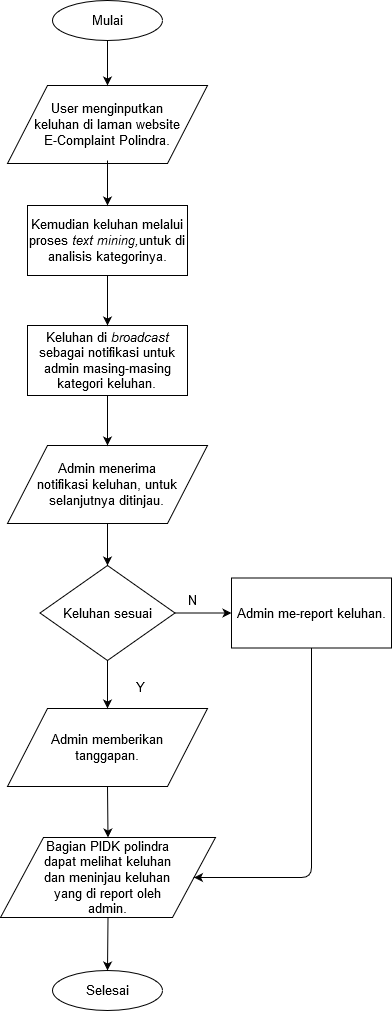

The diagram above was exported from draw.io. Its source (the exported page's mxGraphModel, read from the mxfile embedded in the PNG):
<mxGraphModel dx="1027" dy="555" grid="1" gridSize="10" guides="1" tooltips="1" connect="1" arrows="1" fold="1" page="1" pageScale="1" pageWidth="827" pageHeight="1169" math="0" shadow="0">
  <root>
    <mxCell id="0" />
    <mxCell id="1" parent="0" />
    <mxCell id="FB9GjAgGV4abVlwipQxa-3" value="&lt;span style=&quot;font-size: 13px;&quot;&gt;Mulai&lt;/span&gt;" style="ellipse;whiteSpace=wrap;html=1;fontSize=13;fontStyle=0" vertex="1" parent="1">
      <mxGeometry x="340" y="20" width="110" height="40" as="geometry" />
    </mxCell>
    <mxCell id="FB9GjAgGV4abVlwipQxa-6" value="Kemudian keluhan melalui proses &lt;i style=&quot;font-size: 13px;&quot;&gt;text mining,&lt;/i&gt;untuk di analisis kategorinya." style="rounded=0;whiteSpace=wrap;html=1;fontSize=13;" vertex="1" parent="1">
      <mxGeometry x="315" y="225" width="160" height="70" as="geometry" />
    </mxCell>
    <mxCell id="FB9GjAgGV4abVlwipQxa-7" value="&lt;div style=&quot;font-size: 13px&quot;&gt;User menginputkan&lt;/div&gt;&lt;div style=&quot;font-size: 13px&quot;&gt; keluhan di laman website E-Complaint Polindra.&lt;/div&gt;" style="shape=parallelogram;perimeter=parallelogramPerimeter;whiteSpace=wrap;html=1;fontSize=13;" vertex="1" parent="1">
      <mxGeometry x="295" y="105" width="200" height="78" as="geometry" />
    </mxCell>
    <mxCell id="FB9GjAgGV4abVlwipQxa-8" value="" style="endArrow=classic;html=1;exitX=0.5;exitY=1;exitDx=0;exitDy=0;entryX=0.5;entryY=0;entryDx=0;entryDy=0;" edge="1" parent="1" source="FB9GjAgGV4abVlwipQxa-3" target="FB9GjAgGV4abVlwipQxa-7">
      <mxGeometry width="50" height="50" relative="1" as="geometry">
        <mxPoint x="390" y="310" as="sourcePoint" />
        <mxPoint x="440" y="260" as="targetPoint" />
      </mxGeometry>
    </mxCell>
    <mxCell id="FB9GjAgGV4abVlwipQxa-9" value="" style="endArrow=classic;html=1;entryX=0.5;entryY=0;entryDx=0;entryDy=0;" edge="1" parent="1" target="FB9GjAgGV4abVlwipQxa-6">
      <mxGeometry width="50" height="50" relative="1" as="geometry">
        <mxPoint x="395" y="180" as="sourcePoint" />
        <mxPoint x="405" y="115" as="targetPoint" />
      </mxGeometry>
    </mxCell>
    <mxCell id="FB9GjAgGV4abVlwipQxa-11" value="Keluhan di&lt;i style=&quot;font-size: 13px;&quot;&gt; broadcast &lt;/i&gt;sebagai notifikasi untuk admin masing-masing kategori keluhan.&lt;br style=&quot;font-size: 13px;&quot;&gt;&lt;i style=&quot;font-size: 13px;&quot;&gt;&lt;/i&gt;" style="rounded=0;whiteSpace=wrap;html=1;fontSize=13;" vertex="1" parent="1">
      <mxGeometry x="315" y="345" width="160" height="70" as="geometry" />
    </mxCell>
    <mxCell id="FB9GjAgGV4abVlwipQxa-12" value="" style="endArrow=classic;html=1;entryX=0.5;entryY=0;entryDx=0;entryDy=0;exitX=0.5;exitY=1;exitDx=0;exitDy=0;" edge="1" parent="1" source="FB9GjAgGV4abVlwipQxa-6" target="FB9GjAgGV4abVlwipQxa-11">
      <mxGeometry width="50" height="50" relative="1" as="geometry">
        <mxPoint x="405" y="190" as="sourcePoint" />
        <mxPoint x="405" y="235" as="targetPoint" />
      </mxGeometry>
    </mxCell>
    <mxCell id="FB9GjAgGV4abVlwipQxa-14" value="&lt;div&gt;Admin menerima&lt;/div&gt;&lt;div&gt; notifikasi keluhan, untuk &lt;br&gt;&lt;/div&gt;&lt;div&gt;selanjutnya ditinjau.&lt;/div&gt;" style="shape=parallelogram;perimeter=parallelogramPerimeter;whiteSpace=wrap;html=1;fontSize=13;" vertex="1" parent="1">
      <mxGeometry x="295" y="465" width="200" height="78" as="geometry" />
    </mxCell>
    <mxCell id="FB9GjAgGV4abVlwipQxa-15" value="" style="endArrow=classic;html=1;entryX=0.5;entryY=0;entryDx=0;entryDy=0;exitX=0.5;exitY=1;exitDx=0;exitDy=0;" edge="1" parent="1" source="FB9GjAgGV4abVlwipQxa-11" target="FB9GjAgGV4abVlwipQxa-14">
      <mxGeometry width="50" height="50" relative="1" as="geometry">
        <mxPoint x="405" y="305" as="sourcePoint" />
        <mxPoint x="405" y="355" as="targetPoint" />
      </mxGeometry>
    </mxCell>
    <mxCell id="FB9GjAgGV4abVlwipQxa-16" value="Keluhan sesuai" style="rhombus;whiteSpace=wrap;html=1;fontSize=13;" vertex="1" parent="1">
      <mxGeometry x="327.5" y="585" width="135" height="95" as="geometry" />
    </mxCell>
    <mxCell id="FB9GjAgGV4abVlwipQxa-17" value="" style="endArrow=classic;html=1;entryX=0.5;entryY=0;entryDx=0;entryDy=0;exitX=0.5;exitY=1;exitDx=0;exitDy=0;" edge="1" parent="1" source="FB9GjAgGV4abVlwipQxa-14" target="FB9GjAgGV4abVlwipQxa-16">
      <mxGeometry width="50" height="50" relative="1" as="geometry">
        <mxPoint x="405" y="425" as="sourcePoint" />
        <mxPoint x="405" y="475" as="targetPoint" />
      </mxGeometry>
    </mxCell>
    <mxCell id="FB9GjAgGV4abVlwipQxa-18" value="&lt;div&gt;Admin memberikan &lt;br&gt;&lt;/div&gt;&lt;div&gt;tanggapan.&lt;/div&gt;" style="shape=parallelogram;perimeter=parallelogramPerimeter;whiteSpace=wrap;html=1;fontSize=13;" vertex="1" parent="1">
      <mxGeometry x="295" y="728" width="200" height="78" as="geometry" />
    </mxCell>
    <mxCell id="FB9GjAgGV4abVlwipQxa-19" value="" style="endArrow=classic;html=1;entryX=0.5;entryY=0;entryDx=0;entryDy=0;exitX=0.5;exitY=1;exitDx=0;exitDy=0;" edge="1" parent="1" source="FB9GjAgGV4abVlwipQxa-16" target="FB9GjAgGV4abVlwipQxa-18">
      <mxGeometry width="50" height="50" relative="1" as="geometry">
        <mxPoint x="405" y="553" as="sourcePoint" />
        <mxPoint x="405" y="595" as="targetPoint" />
      </mxGeometry>
    </mxCell>
    <mxCell id="FB9GjAgGV4abVlwipQxa-23" value="Y" style="text;html=1;align=center;verticalAlign=middle;resizable=0;points=[];autosize=1;fontSize=13;" vertex="1" parent="1">
      <mxGeometry x="418" y="697" width="20" height="20" as="geometry" />
    </mxCell>
    <mxCell id="FB9GjAgGV4abVlwipQxa-24" value="&lt;div&gt;Bagian PIDK polindra &lt;br&gt;&lt;/div&gt;&lt;div&gt;dapat melihat keluhan&lt;/div&gt;&lt;div&gt;dan meninjau keluhan &lt;br&gt;&lt;/div&gt;&lt;div&gt;yang di report oleh &lt;br&gt;&lt;/div&gt;&lt;div&gt;admin.&lt;br&gt;&lt;/div&gt;" style="shape=parallelogram;perimeter=parallelogramPerimeter;whiteSpace=wrap;html=1;fontSize=13;" vertex="1" parent="1">
      <mxGeometry x="288" y="857" width="215" height="80" as="geometry" />
    </mxCell>
    <mxCell id="FB9GjAgGV4abVlwipQxa-25" value="" style="endArrow=classic;html=1;entryX=0.5;entryY=0;entryDx=0;entryDy=0;exitX=0.5;exitY=1;exitDx=0;exitDy=0;" edge="1" parent="1" source="FB9GjAgGV4abVlwipQxa-18" target="FB9GjAgGV4abVlwipQxa-24">
      <mxGeometry width="50" height="50" relative="1" as="geometry">
        <mxPoint x="405" y="690" as="sourcePoint" />
        <mxPoint x="405" y="738" as="targetPoint" />
      </mxGeometry>
    </mxCell>
    <mxCell id="FB9GjAgGV4abVlwipQxa-26" value="Admin me-report keluhan." style="rounded=0;whiteSpace=wrap;html=1;fontSize=13;" vertex="1" parent="1">
      <mxGeometry x="519" y="597.5" width="160" height="70" as="geometry" />
    </mxCell>
    <mxCell id="FB9GjAgGV4abVlwipQxa-27" value="" style="endArrow=classic;html=1;entryX=0;entryY=0.5;entryDx=0;entryDy=0;exitX=1;exitY=0.5;exitDx=0;exitDy=0;" edge="1" parent="1" source="FB9GjAgGV4abVlwipQxa-16" target="FB9GjAgGV4abVlwipQxa-26">
      <mxGeometry width="50" height="50" relative="1" as="geometry">
        <mxPoint x="405" y="690" as="sourcePoint" />
        <mxPoint x="405" y="738" as="targetPoint" />
      </mxGeometry>
    </mxCell>
    <mxCell id="FB9GjAgGV4abVlwipQxa-28" value="N" style="text;html=1;align=center;verticalAlign=middle;resizable=0;points=[];autosize=1;fontSize=13;" vertex="1" parent="1">
      <mxGeometry x="465" y="610" width="30" height="20" as="geometry" />
    </mxCell>
    <mxCell id="FB9GjAgGV4abVlwipQxa-30" value="" style="endArrow=classic;html=1;entryX=1;entryY=0.5;entryDx=0;entryDy=0;exitX=0.5;exitY=1;exitDx=0;exitDy=0;" edge="1" parent="1" source="FB9GjAgGV4abVlwipQxa-26" target="FB9GjAgGV4abVlwipQxa-24">
      <mxGeometry width="50" height="50" relative="1" as="geometry">
        <mxPoint x="472.5" y="642.5" as="sourcePoint" />
        <mxPoint x="550" y="642.5" as="targetPoint" />
        <Array as="points">
          <mxPoint x="599" y="897" />
        </Array>
      </mxGeometry>
    </mxCell>
    <mxCell id="FB9GjAgGV4abVlwipQxa-31" value="Selesai" style="ellipse;whiteSpace=wrap;html=1;fontSize=13;" vertex="1" parent="1">
      <mxGeometry x="340" y="990" width="110" height="40" as="geometry" />
    </mxCell>
    <mxCell id="FB9GjAgGV4abVlwipQxa-32" value="" style="endArrow=classic;html=1;entryX=0.5;entryY=0;entryDx=0;entryDy=0;exitX=0.5;exitY=1;exitDx=0;exitDy=0;" edge="1" parent="1" source="FB9GjAgGV4abVlwipQxa-24" target="FB9GjAgGV4abVlwipQxa-31">
      <mxGeometry width="50" height="50" relative="1" as="geometry">
        <mxPoint x="405" y="816" as="sourcePoint" />
        <mxPoint x="405.5" y="867" as="targetPoint" />
      </mxGeometry>
    </mxCell>
  </root>
</mxGraphModel>